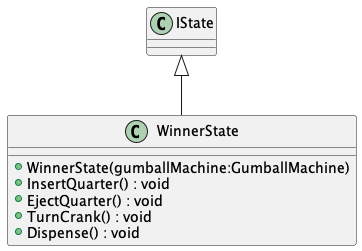

The diagram above was rendered by PlantUML. Its source (embedded in the PNG):
@startuml
class WinnerState {
    + WinnerState(gumballMachine:GumballMachine)
    + InsertQuarter() : void
    + EjectQuarter() : void
    + TurnCrank() : void
    + Dispense() : void
}
IState <|-- WinnerState
@enduml